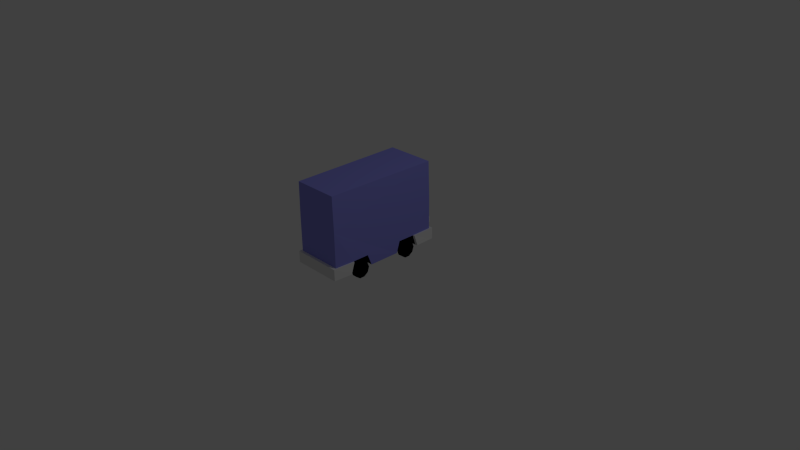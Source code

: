 # Source: CarBus.blend  (saved by Blender 2.72.0; exported with 4.5.12 LTS)
import bpy
from mathutils import Matrix  # noqa: F401  (used for matrix-valued properties, if any)

bpy.ops.wm.read_factory_settings(use_empty=True)
scene = bpy.context.scene
scene.name = 'Scene'

# ---- collections
col_collection_1 = bpy.data.collections.new('Collection 1'); scene.collection.children.link(col_collection_1)

# ---- materials (node trees are filled in below, after node groups)
mat_speeddownblock = bpy.data.materials.new('SpeedDownBlock')
mat_speeddownblock.alpha_threshold = 0.0
mat_speeddownblock.use_transparent_shadow = False
mat_speeddownblock.diffuse_color = (0.2661, 0.2695, 0.8, 1.0)
mat_speeddownblock.roughness = 0.5
mat_bumper = bpy.data.materials.new('Bumper')
mat_bumper.alpha_threshold = 0.0
mat_bumper.use_transparent_shadow = False
mat_bumper.roughness = 0.5
mat_wheel = bpy.data.materials.new('Wheel')
mat_wheel.alpha_threshold = 0.0
mat_wheel.use_transparent_shadow = False
mat_wheel.diffuse_color = (0.0, 0.0, 0.0, 1.0)
mat_wheel.roughness = 0.5
mat_headlights = bpy.data.materials.new('HeadLights')
mat_headlights.alpha_threshold = 0.0
mat_headlights.use_transparent_shadow = False
mat_headlights.diffuse_color = (1.0, 1.0, 1.0, 1.0)
mat_headlights.roughness = 0.5

# ---- material node trees

# ---- world
world_world = bpy.data.worlds.new('World'); scene.world = world_world
world_world.color = (0.05088, 0.05088, 0.05088)
world_world.use_sun_shadow = False
world_world.sun_shadow_jitter_overblur = 0.0
world_world.cycles.sampling_method = 'MANUAL'
world_world.cycles.sample_map_resolution = 256

# ---- cameras
cam_camera = bpy.data.cameras.new('Camera')
cam_camera.clip_end = 100.0
cam_camera.lens = 35.0
cam_camera.sensor_width = 32.0
cam_camera.sensor_height = 18.0
cam_camera.ortho_scale = 7.314
cam_camera.dof.focus_distance = 0.0
cam_camera.dof.aperture_fstop = 128.0

# ---- lights
light_lamp = bpy.data.lights.new('Lamp', 'POINT')
light_lamp.transmission_factor = 0.0
light_lamp.cutoff_distance = 30.0
light_lamp.energy = 100.0
light_lamp.shadow_buffer_clip_start = 1.001
light_lamp.shadow_soft_size = 0.1
light_lamp.shadow_maximum_resolution = 0.006
light_lamp.use_absolute_resolution = True
light_lamp.cycles.use_multiple_importance_sampling = False

# ---- meshes
me_cube_002 = bpy.data.meshes.new('Cube.002')
me_cube_002.from_pydata([(0.1925, 0.4323, 1.18), (0.1925, 0.4323, 1.174), (-3.626e-08, 0.4237, 1.18), (-3.475e-09, 0.4237, 1.174), (-3.626e-08, 0.4011, 1.18), (-3.475e-09, 0.4011, 1.174), (-3.626e-08, 0.3442, 1.18), (-3.475e-09, 0.3442, 1.174), (0.1925, 0.3326, 1.18), (0.1925, 0.3326, 1.174), (0.33, 0.3442, 1.18), (0.33, 0.3442, 1.174), (0.33, 0.4011, 1.18), (0.33, 0.4011, 1.174), (0.33, 0.4237, 1.18), (0.33, 0.4237, 1.174), (-0.2929, 0.1075, 1.164), (-0.3187, 0.1076, -0.38), (-0.3359, 0.6196, 1.169), (-0.3187, 0.6145, -0.38), (0.3187, 0.1076, -0.38), (0.2929, 0.1075, 1.164), (0.3187, 0.6145, -0.38), (0.3338, 0.6196, 1.169), (-0.3344, 0.7295, 1.169), (-0.3187, 0.7276, -0.38), (-0.33, 1.195, 1.16), (-0.308, 1.195, -0.38), (0.3187, 0.7276, -0.38), (0.3344, 0.7295, 1.169), (0.308, 1.195, -0.38), (0.33, 1.195, 1.16), (-0.3344, 0.1076, -0.1639), (-0.3344, 0.1076, 0.92), (-0.3344, 0.1076, 0.1708), (-0.3344, 0.1076, 0.5951), (-0.3344, 0.2596, -0.114), (-0.3344, 0.2596, 0.114), (-0.3383, 0.2596, 0.8739), (-0.3344, 0.2592, 0.6456), (0.22, 0.1076, 0.92), (0.3344, 0.1076, 0.92), (0.3344, 0.1076, 0.5904), (0.3344, 0.1076, 0.1708), (0.3344, 0.1076, -0.1639), (0.3378, 0.2596, 0.8739), (0.3344, 0.2596, 0.646), (0.3344, 0.2596, 0.1121), (0.3344, 0.2596, -0.114), (-0.286, 0.1076, 0.114), (-0.3509, 0.1076, 0.114), (-0.286, 0.04055, 0.09222), (-0.3509, 0.04056, 0.09222), (-0.286, -0.0008585, 0.03522), (-0.3509, -0.0008571, 0.03522), (-0.286, -0.0008573, -0.03524), (-0.3509, -0.0008558, -0.03524), (-0.286, 0.04056, -0.09224), (-0.3509, 0.04056, -0.09224), (-0.286, 0.1076, -0.114), (-0.3509, 0.1076, -0.114), (-0.286, 0.1746, -0.09223), (-0.3509, 0.1746, -0.09223), (-0.286, 0.216, -0.03523), (-0.3509, 0.216, -0.03523), (-0.286, 0.216, 0.03522), (-0.3509, 0.216, 0.03522), (-0.286, 0.1746, 0.09222), (-0.3509, 0.1746, 0.09222), (-0.286, 0.1075, 0.874), (-0.3509, 0.1076, 0.874), (-0.286, 0.04054, 0.8522), (-0.3509, 0.04054, 0.8522), (-0.286, -0.0008723, 0.7952), (-0.3509, -0.0008708, 0.7952), (-0.286, -0.000871, 0.7248), (-0.3509, -0.0008696, 0.7248), (-0.286, 0.04054, 0.6678), (-0.3509, 0.04055, 0.6678), (-0.286, 0.1076, 0.646), (-0.3509, 0.1076, 0.646), (-0.286, 0.1746, 0.6678), (-0.3509, 0.1746, 0.6678), (-0.286, 0.216, 0.7248), (-0.3509, 0.216, 0.7248), (-0.286, 0.216, 0.7952), (-0.3509, 0.216, 0.7952), (-0.286, 0.1746, 0.8522), (-0.3509, 0.1746, 0.8522), (0.3509, 0.1034, 0.1098), (0.286, 0.1034, 0.1098), (0.3509, 0.03641, 0.08798), (0.286, 0.03641, 0.08798), (0.3509, -0.005005, 0.03098), (0.286, -0.005005, 0.03098), (0.3509, -0.005004, -0.03948), (0.286, -0.005004, -0.03948), (0.3509, 0.03641, -0.09648), (0.286, 0.03641, -0.09648), (0.3509, 0.1034, -0.1182), (0.286, 0.1034, -0.1182), (0.3509, 0.1704, -0.09648), (0.286, 0.1704, -0.09648), (0.3509, 0.2118, -0.03948), (0.286, 0.2118, -0.03948), (0.3509, 0.2118, 0.03098), (0.286, 0.2118, 0.03098), (0.3509, 0.1704, 0.08798), (0.286, 0.1704, 0.08798), (0.3509, 0.1076, 0.874), (0.286, 0.1076, 0.874), (0.3509, 0.04054, 0.8522), (0.286, 0.04054, 0.8522), (0.3509, -0.0008708, 0.7952), (0.286, -0.0008708, 0.7952), (0.3509, -0.0008696, 0.7248), (0.286, -0.0008696, 0.7248), (0.3509, 0.04055, 0.6678), (0.286, 0.04055, 0.6678), (0.3509, 0.1076, 0.646), (0.286, 0.1076, 0.646), (0.3509, 0.1746, 0.6678), (0.286, 0.1746, 0.6678), (0.3509, 0.216, 0.7248), (0.286, 0.216, 0.7248), (0.3509, 0.216, 0.7952), (0.286, 0.216, 0.7952), (0.3509, 0.1746, 0.8522), (0.286, 0.1746, 0.8522), (0.22, 0.2596, 0.1123), (0.22, 0.2596, -0.114), (0.22, 0.1076, -0.1639), (0.22, 0.1076, 0.1708), (-0.22, 0.1076, -0.1639), (-0.22, 0.2596, -0.114), (-0.22, 0.2596, 0.1136), (-0.22, 0.1076, 0.1708), (0.22, 0.1076, 0.592), (0.22, 0.2595, 0.6459), (0.22, 0.2596, 0.874), (-0.22, 0.2593, 0.6457), (-0.22, 0.1076, 0.92), (-0.22, 0.1076, 0.5933), (-0.22, 0.2596, 0.874), (-0.3356, 0.2596, 1.167), (0.3335, 0.2596, 1.167), (-0.3575, 0.1067, 1.204), (0.3552, 0.1067, 1.204), (-0.3668, 0.1084, 0.9275), (-0.3607, 0.2612, 0.8819), (0.3661, 0.1084, 0.9276), (0.3602, 0.2612, 0.882), (-0.3575, 0.2608, 1.204), (0.3552, 0.2608, 1.204), (0.3187, 0.2596, -0.38), (-0.3187, 0.2596, -0.38), (-0.3388, 0.1072, -0.4197), (0.3388, 0.1072, -0.4197), (-0.3564, 0.108, -0.1686), (-0.3564, 0.2604, -0.1187), (0.3564, 0.108, -0.1686), (0.3564, 0.2604, -0.1187), (0.3384, 0.2603, -0.4203), (-0.3384, 0.2603, -0.4203), (-0.1925, 0.4323, 1.18), (-0.1925, 0.4323, 1.174), (-0.33, 0.4237, 1.18), (-0.33, 0.4237, 1.174), (-0.33, 0.4011, 1.18), (-0.33, 0.4011, 1.174), (-0.33, 0.3442, 1.18), (-0.33, 0.3442, 1.174), (-0.1925, 0.3326, 1.18), (-0.1925, 0.3326, 1.174), (-3.626e-08, 0.3442, 1.18), (-3.475e-09, 0.3442, 1.174), (-3.626e-08, 0.4011, 1.18), (-3.475e-09, 0.4011, 1.174), (-3.626e-08, 0.4237, 1.18), (-3.475e-09, 0.4237, 1.174)], [], [(0, 1, 3, 2), (2, 3, 5, 4), (4, 5, 7, 6), (6, 7, 9, 8), (8, 9, 11, 10), (10, 11, 13, 12), (14, 15, 1, 0), (12, 13, 15, 14), (0, 2, 4, 6, 8, 10, 12, 14), (24, 25, 36, 37, 34, 35, 39), (19, 22, 154, 155), (22, 19, 25, 28), (144, 38, 149, 152), (26, 27, 25, 24), (30, 31, 29, 28), (26, 31, 30, 27), (24, 29, 31, 26), (27, 30, 28, 25), (45, 145, 153, 151), (19, 155, 36, 25), (34, 136, 132, 43, 42, 137, 142, 35), (138, 46, 45, 139), (145, 144, 152, 153), (154, 48, 161, 162), (137, 42, 46, 138), (40, 139, 45, 41), (49, 50, 52, 51), (51, 52, 54, 53), (53, 54, 56, 55), (55, 56, 58, 57), (57, 58, 60, 59), (59, 60, 62, 61), (61, 62, 64, 63), (63, 64, 66, 65), (52, 50, 68, 66, 64, 62, 60, 58, 56, 54), (67, 68, 50, 49), (65, 66, 68, 67), (69, 70, 72, 71), (71, 72, 74, 73), (73, 74, 76, 75), (75, 76, 78, 77), (77, 78, 80, 79), (79, 80, 82, 81), (81, 82, 84, 83), (83, 84, 86, 85), (72, 70, 88, 86, 84, 82, 80, 78, 76, 74), (87, 88, 70, 69), (85, 86, 88, 87), (89, 90, 92, 91), (91, 92, 94, 93), (93, 94, 96, 95), (95, 96, 98, 97), (97, 98, 100, 99), (99, 100, 102, 101), (101, 102, 104, 103), (103, 104, 106, 105), (107, 108, 90, 89), (105, 106, 108, 107), (89, 91, 93, 95, 97, 99, 101, 103, 105, 107), (109, 110, 112, 111), (111, 112, 114, 113), (113, 114, 116, 115), (115, 116, 118, 117), (117, 118, 120, 119), (119, 120, 122, 121), (121, 122, 124, 123), (123, 124, 126, 125), (127, 128, 110, 109), (125, 126, 128, 127), (109, 111, 113, 115, 117, 119, 121, 123, 125, 127), (23, 29, 24, 18), (49, 51, 53, 55, 57, 59, 61, 63, 65, 67), (69, 71, 73, 75, 77, 79, 81, 83, 85, 87), (112, 110, 128, 126, 124, 122, 120, 118, 116, 114), (92, 90, 108, 106, 104, 102, 100, 98, 96, 94), (28, 29, 46, 42, 43, 47, 48), (32, 133, 134, 36), (36, 134, 135, 37), (34, 37, 135, 136), (44, 131, 133, 32, 17, 20), (33, 141, 40, 41, 21, 16), (132, 129, 47, 43), (131, 44, 48, 130), (130, 48, 47, 129), (131, 132, 136, 133), (39, 140, 143, 38), (35, 142, 140, 39), (33, 38, 143, 141), (40, 141, 142, 137), (143, 140, 142, 141), (138, 139, 40, 137), (131, 130, 129, 132), (136, 135, 134, 133), (38, 144, 18), (45, 23, 145), (144, 145, 23, 18), (39, 38, 18, 24), (29, 23, 45, 46), (146, 147, 153, 152), (146, 152, 149, 148), (153, 147, 150, 151), (41, 45, 151, 150), (21, 41, 150, 147), (38, 33, 148, 149), (16, 21, 147, 146), (33, 16, 146, 148), (22, 28, 48, 154), (36, 155, 163, 159), (155, 154, 162, 163), (162, 161, 160, 157), (163, 156, 158, 159), (163, 162, 157, 156), (48, 44, 160, 161), (32, 36, 159, 158), (17, 32, 158, 156), (20, 17, 156, 157), (44, 20, 157, 160), (164, 165, 167, 166), (166, 167, 169, 168), (168, 169, 171, 170), (170, 171, 173, 172), (172, 173, 175, 174), (174, 175, 177, 176), (178, 179, 165, 164), (176, 177, 179, 178), (164, 166, 168, 170, 172, 174, 176, 178)])
me_cube_002.polygons.foreach_set('material_index', [3, 3, 3, 3, 3, 3, 3, 3, 3, 0, 0, 0, 1, 0, 0, 0, 0, 0, 1, 0, 2, 2, 1, 1, 2, 2, 2, 2, 2, 2, 2, 2, 2, 2, 2, 2, 2, 2, 2, 2, 2, 2, 2, 2, 2, 2, 2, 2, 2, 2, 2, 2, 2, 2, 2, 2, 2, 2, 2, 2, 2, 2, 2, 2, 2, 2, 2, 2, 2, 2, 0, 2, 2, 2, 2, 0, 2, 2, 2, 2, 2, 2, 2, 2, 2, 2, 2, 2, 2, 2, 2, 2, 2, 0, 0, 0, 0, 0, 1, 1, 1, 1, 1, 1, 1, 1, 0, 1, 1, 1, 1, 1, 1, 1, 1, 1, 1, 3, 3, 3, 3, 3, 3, 3, 3, 3])
me_cube_002.materials.append(mat_speeddownblock)
me_cube_002.materials.append(mat_bumper)
me_cube_002.materials.append(mat_wheel)
me_cube_002.materials.append(mat_headlights)
me_cube_002.use_remesh_preserve_volume = False
me_cube_002.use_remesh_preserve_attributes = False
me_cube_002.use_mirror_vertex_groups = False
me_cube_002.update()

# ---- objects
ob_lamp = bpy.data.objects.new('Lamp', light_lamp)
ob_camera = bpy.data.objects.new('Camera', cam_camera)
ob_carbus = bpy.data.objects.new('CarBus', me_cube_002)

# ---- transforms, parenting, visibility, modifiers, constraints
ob_lamp.location = (4.076, 1.005, 5.904)
ob_lamp.rotation_euler = (0.6503, 0.05522, 1.866)
ob_lamp.lock_rotations_4d = False
ob_lamp.empty_display_type = 'ARROWS'
ob_lamp.color = (0.0, 0.0, 0.0, 0.0)
ob_lamp.lineart.crease_threshold = 0.0
ob_camera.location = (7.481, -6.508, 5.344)
ob_camera.rotation_euler = (1.109, 0.01082, 0.8149)
ob_camera.lock_rotations_4d = False
ob_camera.empty_display_type = 'ARROWS'
ob_camera.color = (0.0, 0.0, 0.0, 0.0)
ob_camera.display_type = 'WIRE'
ob_camera.lineart.crease_threshold = 0.0
ob_carbus.location = (-1.261e-13, -0.5, 0.0)
ob_carbus.rotation_euler = (1.571, -0.0, -3.142)
ob_carbus.lineart.crease_threshold = 0.0

# ---- collection membership
col_collection_1.objects.link(ob_lamp)
col_collection_1.objects.link(ob_camera)
col_collection_1.objects.link(ob_carbus)

# ---- scene / render settings (as saved in the file)
scene.camera = ob_camera
scene.frame_start = 1; scene.frame_end = 250; scene.frame_set(3)
scene.render.engine = 'BLENDER_EEVEE_NEXT'
scene.render.resolution_percentage = 50
scene.render.dither_intensity = 0.0
scene.cycles.use_denoising = False
scene.cycles.samples = 10
scene.cycles.sampling_pattern = 'TABULATED_SOBOL'
scene.cycles.light_sampling_threshold = 0.0
scene.cycles.use_adaptive_sampling = False
scene.cycles.use_light_tree = False
scene.cycles.blur_glossy = 0.0
scene.cycles.pixel_filter_type = 'GAUSSIAN'
scene.cycles.sample_clamp_indirect = 0.0
scene.view_settings.view_transform = 'Standard'
bpy.context.view_layer.update()
